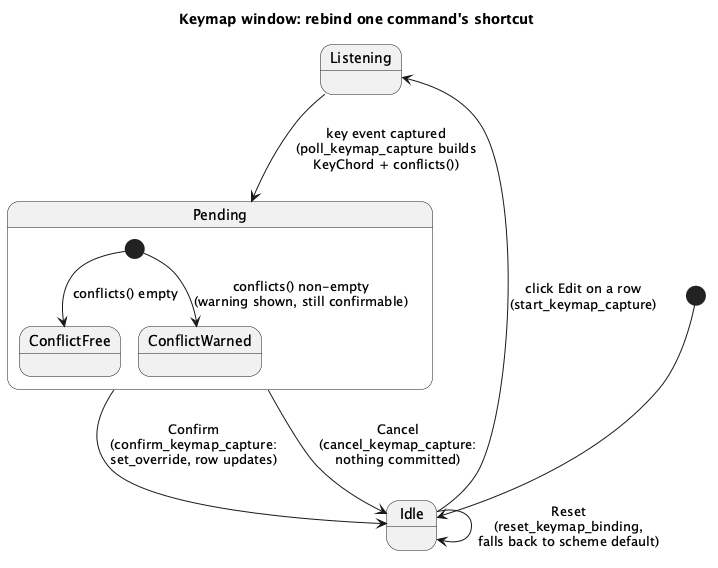

The diagram above was rendered by PlantUML. Its source (embedded in the PNG):
@startuml keymap-rebind-state
title Keymap window: rebind one command's shortcut

[*] --> Idle

Idle --> Listening : click Edit on a row\n(start_keymap_capture)

state Listening {
}

Listening --> Pending : key event captured\n(poll_keymap_capture builds\nKeyChord + conflicts())

state Pending {
  [*] --> ConflictFree : conflicts() empty
  [*] --> ConflictWarned : conflicts() non-empty\n(warning shown, still confirmable)
}

Pending --> Idle : Confirm\n(confirm_keymap_capture:\nset_override, row updates)
Pending --> Idle : Cancel\n(cancel_keymap_capture:\nnothing committed)

Idle --> Idle : Reset\n(reset_keymap_binding,\nfalls back to scheme default)

@enduml